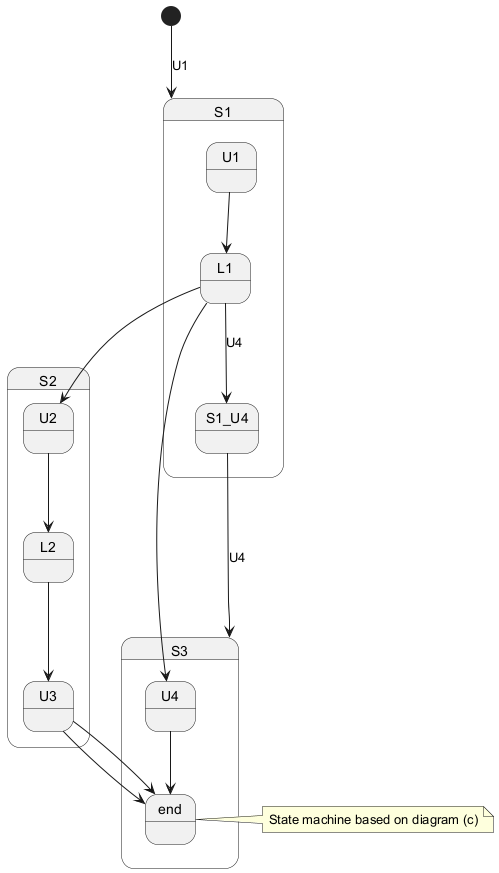

The diagram above was rendered by PlantUML. Its source (embedded in the PNG):
@startuml
state S1 {
    state U1
    state L1
    U1 --> L1
    L1 --> S1_U4 : U4
}
state S2 {
    state U2
    state L2
    state U3
    L1 --> U2
    U2 --> L2
    L2 --> U3
}
state S3 {
    state end
    L1 --> U4
    U4 --> end
    U3 --> end
}
[*] --> S1 : U1
S1_U4 --> S3 : U4
U3 --> end
note right: State machine based on diagram (c)
@enduml